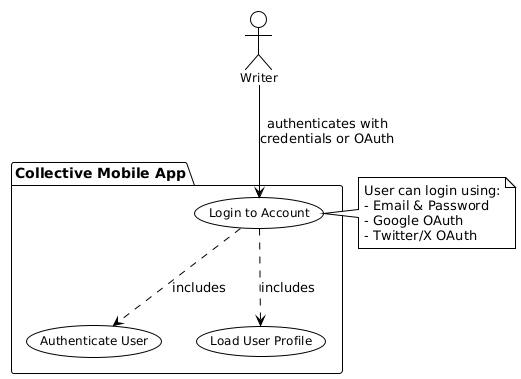

The diagram above was rendered by PlantUML. Its source (embedded in the PNG):
@startuml
!theme plain
skinparam usecase {
    BackgroundColor White
    BorderColor Black
    FontSize 12
}
skinparam actor {
    BackgroundColor White
    BorderColor Black
    FontSize 12
}

actor "Writer" as W

package "Collective Mobile App" {
    usecase "Login to Account" as UC2
    usecase "Authenticate User" as UC2_1
    usecase "Load User Profile" as UC2_2
}

W --> UC2 : authenticates with\ncredentials or OAuth
UC2 ..> UC2_1 : includes
UC2 ..> UC2_2 : includes

note right of UC2
User can login using:
- Email & Password
- Google OAuth
- Twitter/X OAuth
end note
@enduml